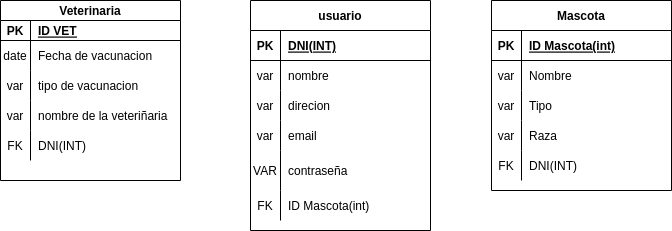

The diagram above was exported from draw.io. Its source (the exported page's mxGraphModel, read from the mxfile embedded in the PNG):
<mxGraphModel dx="803" dy="496" grid="1" gridSize="10" guides="1" tooltips="1" connect="1" arrows="1" fold="1" page="1" pageScale="1" pageWidth="827" pageHeight="1169" math="0" shadow="0">
  <root>
    <mxCell id="0" />
    <mxCell id="1" parent="0" />
    <mxCell id="ZYSicfKXTSMznfo5jwCS-27" value="Veterinaria" style="shape=table;startSize=20;container=1;collapsible=1;childLayout=tableLayout;fixedRows=1;rowLines=0;fontStyle=1;align=center;resizeLast=1;" vertex="1" parent="1">
      <mxGeometry x="40" y="150" width="180" height="180" as="geometry" />
    </mxCell>
    <mxCell id="ZYSicfKXTSMznfo5jwCS-28" value="" style="shape=tableRow;horizontal=0;startSize=0;swimlaneHead=0;swimlaneBody=0;fillColor=none;collapsible=0;dropTarget=0;points=[[0,0.5],[1,0.5]];portConstraint=eastwest;top=0;left=0;right=0;bottom=1;" vertex="1" parent="ZYSicfKXTSMznfo5jwCS-27">
      <mxGeometry y="20" width="180" height="20" as="geometry" />
    </mxCell>
    <mxCell id="ZYSicfKXTSMznfo5jwCS-29" value="PK" style="shape=partialRectangle;connectable=0;fillColor=none;top=0;left=0;bottom=0;right=0;fontStyle=1;overflow=hidden;" vertex="1" parent="ZYSicfKXTSMznfo5jwCS-28">
      <mxGeometry width="30" height="20" as="geometry">
        <mxRectangle width="30" height="20" as="alternateBounds" />
      </mxGeometry>
    </mxCell>
    <mxCell id="ZYSicfKXTSMznfo5jwCS-30" value="ID VET" style="shape=partialRectangle;connectable=0;fillColor=none;top=0;left=0;bottom=0;right=0;align=left;spacingLeft=6;fontStyle=5;overflow=hidden;" vertex="1" parent="ZYSicfKXTSMznfo5jwCS-28">
      <mxGeometry x="30" width="150" height="20" as="geometry">
        <mxRectangle width="150" height="20" as="alternateBounds" />
      </mxGeometry>
    </mxCell>
    <mxCell id="ZYSicfKXTSMznfo5jwCS-31" value="" style="shape=tableRow;horizontal=0;startSize=0;swimlaneHead=0;swimlaneBody=0;fillColor=none;collapsible=0;dropTarget=0;points=[[0,0.5],[1,0.5]];portConstraint=eastwest;top=0;left=0;right=0;bottom=0;" vertex="1" parent="ZYSicfKXTSMznfo5jwCS-27">
      <mxGeometry y="40" width="180" height="30" as="geometry" />
    </mxCell>
    <mxCell id="ZYSicfKXTSMznfo5jwCS-32" value="date" style="shape=partialRectangle;connectable=0;fillColor=none;top=0;left=0;bottom=0;right=0;editable=1;overflow=hidden;" vertex="1" parent="ZYSicfKXTSMznfo5jwCS-31">
      <mxGeometry width="30" height="30" as="geometry">
        <mxRectangle width="30" height="30" as="alternateBounds" />
      </mxGeometry>
    </mxCell>
    <mxCell id="ZYSicfKXTSMznfo5jwCS-33" value="Fecha de vacunacion" style="shape=partialRectangle;connectable=0;fillColor=none;top=0;left=0;bottom=0;right=0;align=left;spacingLeft=6;overflow=hidden;" vertex="1" parent="ZYSicfKXTSMznfo5jwCS-31">
      <mxGeometry x="30" width="150" height="30" as="geometry">
        <mxRectangle width="150" height="30" as="alternateBounds" />
      </mxGeometry>
    </mxCell>
    <mxCell id="ZYSicfKXTSMznfo5jwCS-34" value="" style="shape=tableRow;horizontal=0;startSize=0;swimlaneHead=0;swimlaneBody=0;fillColor=none;collapsible=0;dropTarget=0;points=[[0,0.5],[1,0.5]];portConstraint=eastwest;top=0;left=0;right=0;bottom=0;" vertex="1" parent="ZYSicfKXTSMznfo5jwCS-27">
      <mxGeometry y="70" width="180" height="30" as="geometry" />
    </mxCell>
    <mxCell id="ZYSicfKXTSMznfo5jwCS-35" value="var" style="shape=partialRectangle;connectable=0;fillColor=none;top=0;left=0;bottom=0;right=0;editable=1;overflow=hidden;" vertex="1" parent="ZYSicfKXTSMznfo5jwCS-34">
      <mxGeometry width="30" height="30" as="geometry">
        <mxRectangle width="30" height="30" as="alternateBounds" />
      </mxGeometry>
    </mxCell>
    <mxCell id="ZYSicfKXTSMznfo5jwCS-36" value="tipo de vacunacion" style="shape=partialRectangle;connectable=0;fillColor=none;top=0;left=0;bottom=0;right=0;align=left;spacingLeft=6;overflow=hidden;" vertex="1" parent="ZYSicfKXTSMznfo5jwCS-34">
      <mxGeometry x="30" width="150" height="30" as="geometry">
        <mxRectangle width="150" height="30" as="alternateBounds" />
      </mxGeometry>
    </mxCell>
    <mxCell id="ZYSicfKXTSMznfo5jwCS-37" value="" style="shape=tableRow;horizontal=0;startSize=0;swimlaneHead=0;swimlaneBody=0;fillColor=none;collapsible=0;dropTarget=0;points=[[0,0.5],[1,0.5]];portConstraint=eastwest;top=0;left=0;right=0;bottom=0;" vertex="1" parent="ZYSicfKXTSMznfo5jwCS-27">
      <mxGeometry y="100" width="180" height="30" as="geometry" />
    </mxCell>
    <mxCell id="ZYSicfKXTSMznfo5jwCS-38" value="var" style="shape=partialRectangle;connectable=0;fillColor=none;top=0;left=0;bottom=0;right=0;editable=1;overflow=hidden;" vertex="1" parent="ZYSicfKXTSMznfo5jwCS-37">
      <mxGeometry width="30" height="30" as="geometry">
        <mxRectangle width="30" height="30" as="alternateBounds" />
      </mxGeometry>
    </mxCell>
    <mxCell id="ZYSicfKXTSMznfo5jwCS-39" value="nombre de la veteriñaria" style="shape=partialRectangle;connectable=0;fillColor=none;top=0;left=0;bottom=0;right=0;align=left;spacingLeft=6;overflow=hidden;" vertex="1" parent="ZYSicfKXTSMznfo5jwCS-37">
      <mxGeometry x="30" width="150" height="30" as="geometry">
        <mxRectangle width="150" height="30" as="alternateBounds" />
      </mxGeometry>
    </mxCell>
    <mxCell id="ZYSicfKXTSMznfo5jwCS-66" value="" style="shape=tableRow;horizontal=0;startSize=0;swimlaneHead=0;swimlaneBody=0;fillColor=none;collapsible=0;dropTarget=0;points=[[0,0.5],[1,0.5]];portConstraint=eastwest;top=0;left=0;right=0;bottom=0;" vertex="1" parent="ZYSicfKXTSMznfo5jwCS-27">
      <mxGeometry y="130" width="180" height="30" as="geometry" />
    </mxCell>
    <mxCell id="ZYSicfKXTSMznfo5jwCS-67" value="FK" style="shape=partialRectangle;connectable=0;fillColor=none;top=0;left=0;bottom=0;right=0;editable=1;overflow=hidden;" vertex="1" parent="ZYSicfKXTSMznfo5jwCS-66">
      <mxGeometry width="30" height="30" as="geometry">
        <mxRectangle width="30" height="30" as="alternateBounds" />
      </mxGeometry>
    </mxCell>
    <mxCell id="ZYSicfKXTSMznfo5jwCS-68" value="DNI(INT)" style="shape=partialRectangle;connectable=0;fillColor=none;top=0;left=0;bottom=0;right=0;align=left;spacingLeft=6;overflow=hidden;" vertex="1" parent="ZYSicfKXTSMznfo5jwCS-66">
      <mxGeometry x="30" width="150" height="30" as="geometry">
        <mxRectangle width="150" height="30" as="alternateBounds" />
      </mxGeometry>
    </mxCell>
    <mxCell id="ZYSicfKXTSMznfo5jwCS-40" value="usuario" style="shape=table;startSize=30;container=1;collapsible=1;childLayout=tableLayout;fixedRows=1;rowLines=0;fontStyle=1;align=center;resizeLast=1;" vertex="1" parent="1">
      <mxGeometry x="290" y="150" width="180" height="230" as="geometry" />
    </mxCell>
    <mxCell id="ZYSicfKXTSMznfo5jwCS-41" value="" style="shape=tableRow;horizontal=0;startSize=0;swimlaneHead=0;swimlaneBody=0;fillColor=none;collapsible=0;dropTarget=0;points=[[0,0.5],[1,0.5]];portConstraint=eastwest;top=0;left=0;right=0;bottom=1;" vertex="1" parent="ZYSicfKXTSMznfo5jwCS-40">
      <mxGeometry y="30" width="180" height="30" as="geometry" />
    </mxCell>
    <mxCell id="ZYSicfKXTSMznfo5jwCS-42" value="PK" style="shape=partialRectangle;connectable=0;fillColor=none;top=0;left=0;bottom=0;right=0;fontStyle=1;overflow=hidden;" vertex="1" parent="ZYSicfKXTSMznfo5jwCS-41">
      <mxGeometry width="30" height="30" as="geometry">
        <mxRectangle width="30" height="30" as="alternateBounds" />
      </mxGeometry>
    </mxCell>
    <mxCell id="ZYSicfKXTSMznfo5jwCS-43" value="DNI(INT)" style="shape=partialRectangle;connectable=0;fillColor=none;top=0;left=0;bottom=0;right=0;align=left;spacingLeft=6;fontStyle=5;overflow=hidden;" vertex="1" parent="ZYSicfKXTSMznfo5jwCS-41">
      <mxGeometry x="30" width="150" height="30" as="geometry">
        <mxRectangle width="150" height="30" as="alternateBounds" />
      </mxGeometry>
    </mxCell>
    <mxCell id="ZYSicfKXTSMznfo5jwCS-44" value="" style="shape=tableRow;horizontal=0;startSize=0;swimlaneHead=0;swimlaneBody=0;fillColor=none;collapsible=0;dropTarget=0;points=[[0,0.5],[1,0.5]];portConstraint=eastwest;top=0;left=0;right=0;bottom=0;" vertex="1" parent="ZYSicfKXTSMznfo5jwCS-40">
      <mxGeometry y="60" width="180" height="30" as="geometry" />
    </mxCell>
    <mxCell id="ZYSicfKXTSMznfo5jwCS-45" value="var" style="shape=partialRectangle;connectable=0;fillColor=none;top=0;left=0;bottom=0;right=0;editable=1;overflow=hidden;" vertex="1" parent="ZYSicfKXTSMznfo5jwCS-44">
      <mxGeometry width="30" height="30" as="geometry">
        <mxRectangle width="30" height="30" as="alternateBounds" />
      </mxGeometry>
    </mxCell>
    <mxCell id="ZYSicfKXTSMznfo5jwCS-46" value="nombre" style="shape=partialRectangle;connectable=0;fillColor=none;top=0;left=0;bottom=0;right=0;align=left;spacingLeft=6;overflow=hidden;" vertex="1" parent="ZYSicfKXTSMznfo5jwCS-44">
      <mxGeometry x="30" width="150" height="30" as="geometry">
        <mxRectangle width="150" height="30" as="alternateBounds" />
      </mxGeometry>
    </mxCell>
    <mxCell id="ZYSicfKXTSMznfo5jwCS-47" value="" style="shape=tableRow;horizontal=0;startSize=0;swimlaneHead=0;swimlaneBody=0;fillColor=none;collapsible=0;dropTarget=0;points=[[0,0.5],[1,0.5]];portConstraint=eastwest;top=0;left=0;right=0;bottom=0;" vertex="1" parent="ZYSicfKXTSMznfo5jwCS-40">
      <mxGeometry y="90" width="180" height="30" as="geometry" />
    </mxCell>
    <mxCell id="ZYSicfKXTSMznfo5jwCS-48" value="var" style="shape=partialRectangle;connectable=0;fillColor=none;top=0;left=0;bottom=0;right=0;editable=1;overflow=hidden;" vertex="1" parent="ZYSicfKXTSMznfo5jwCS-47">
      <mxGeometry width="30" height="30" as="geometry">
        <mxRectangle width="30" height="30" as="alternateBounds" />
      </mxGeometry>
    </mxCell>
    <mxCell id="ZYSicfKXTSMznfo5jwCS-49" value="direcion" style="shape=partialRectangle;connectable=0;fillColor=none;top=0;left=0;bottom=0;right=0;align=left;spacingLeft=6;overflow=hidden;" vertex="1" parent="ZYSicfKXTSMznfo5jwCS-47">
      <mxGeometry x="30" width="150" height="30" as="geometry">
        <mxRectangle width="150" height="30" as="alternateBounds" />
      </mxGeometry>
    </mxCell>
    <mxCell id="ZYSicfKXTSMznfo5jwCS-50" value="" style="shape=tableRow;horizontal=0;startSize=0;swimlaneHead=0;swimlaneBody=0;fillColor=none;collapsible=0;dropTarget=0;points=[[0,0.5],[1,0.5]];portConstraint=eastwest;top=0;left=0;right=0;bottom=0;" vertex="1" parent="ZYSicfKXTSMznfo5jwCS-40">
      <mxGeometry y="120" width="180" height="30" as="geometry" />
    </mxCell>
    <mxCell id="ZYSicfKXTSMznfo5jwCS-51" value="var" style="shape=partialRectangle;connectable=0;fillColor=none;top=0;left=0;bottom=0;right=0;editable=1;overflow=hidden;" vertex="1" parent="ZYSicfKXTSMznfo5jwCS-50">
      <mxGeometry width="30" height="30" as="geometry">
        <mxRectangle width="30" height="30" as="alternateBounds" />
      </mxGeometry>
    </mxCell>
    <mxCell id="ZYSicfKXTSMznfo5jwCS-52" value="email" style="shape=partialRectangle;connectable=0;fillColor=none;top=0;left=0;bottom=0;right=0;align=left;spacingLeft=6;overflow=hidden;" vertex="1" parent="ZYSicfKXTSMznfo5jwCS-50">
      <mxGeometry x="30" width="150" height="30" as="geometry">
        <mxRectangle width="150" height="30" as="alternateBounds" />
      </mxGeometry>
    </mxCell>
    <mxCell id="ZYSicfKXTSMznfo5jwCS-69" value="" style="shape=tableRow;horizontal=0;startSize=0;swimlaneHead=0;swimlaneBody=0;fillColor=none;collapsible=0;dropTarget=0;points=[[0,0.5],[1,0.5]];portConstraint=eastwest;top=0;left=0;right=0;bottom=0;" vertex="1" parent="ZYSicfKXTSMznfo5jwCS-40">
      <mxGeometry y="150" width="180" height="40" as="geometry" />
    </mxCell>
    <mxCell id="ZYSicfKXTSMznfo5jwCS-70" value="VAR" style="shape=partialRectangle;connectable=0;fillColor=none;top=0;left=0;bottom=0;right=0;editable=1;overflow=hidden;" vertex="1" parent="ZYSicfKXTSMznfo5jwCS-69">
      <mxGeometry width="30" height="40" as="geometry">
        <mxRectangle width="30" height="40" as="alternateBounds" />
      </mxGeometry>
    </mxCell>
    <mxCell id="ZYSicfKXTSMznfo5jwCS-71" value="contraseña" style="shape=partialRectangle;connectable=0;fillColor=none;top=0;left=0;bottom=0;right=0;align=left;spacingLeft=6;overflow=hidden;" vertex="1" parent="ZYSicfKXTSMznfo5jwCS-69">
      <mxGeometry x="30" width="150" height="40" as="geometry">
        <mxRectangle width="150" height="40" as="alternateBounds" />
      </mxGeometry>
    </mxCell>
    <mxCell id="ZYSicfKXTSMznfo5jwCS-72" value="" style="shape=tableRow;horizontal=0;startSize=0;swimlaneHead=0;swimlaneBody=0;fillColor=none;collapsible=0;dropTarget=0;points=[[0,0.5],[1,0.5]];portConstraint=eastwest;top=0;left=0;right=0;bottom=0;" vertex="1" parent="ZYSicfKXTSMznfo5jwCS-40">
      <mxGeometry y="190" width="180" height="30" as="geometry" />
    </mxCell>
    <mxCell id="ZYSicfKXTSMznfo5jwCS-73" value="FK" style="shape=partialRectangle;connectable=0;fillColor=none;top=0;left=0;bottom=0;right=0;editable=1;overflow=hidden;" vertex="1" parent="ZYSicfKXTSMznfo5jwCS-72">
      <mxGeometry width="30" height="30" as="geometry">
        <mxRectangle width="30" height="30" as="alternateBounds" />
      </mxGeometry>
    </mxCell>
    <mxCell id="ZYSicfKXTSMznfo5jwCS-74" value="ID Mascota(int)" style="shape=partialRectangle;connectable=0;fillColor=none;top=0;left=0;bottom=0;right=0;align=left;spacingLeft=6;overflow=hidden;" vertex="1" parent="ZYSicfKXTSMznfo5jwCS-72">
      <mxGeometry x="30" width="150" height="30" as="geometry">
        <mxRectangle width="150" height="30" as="alternateBounds" />
      </mxGeometry>
    </mxCell>
    <mxCell id="ZYSicfKXTSMznfo5jwCS-53" value="Mascota" style="shape=table;startSize=30;container=1;collapsible=1;childLayout=tableLayout;fixedRows=1;rowLines=0;fontStyle=1;align=center;resizeLast=1;" vertex="1" parent="1">
      <mxGeometry x="531" y="150" width="180" height="190" as="geometry" />
    </mxCell>
    <mxCell id="ZYSicfKXTSMznfo5jwCS-54" value="" style="shape=tableRow;horizontal=0;startSize=0;swimlaneHead=0;swimlaneBody=0;fillColor=none;collapsible=0;dropTarget=0;points=[[0,0.5],[1,0.5]];portConstraint=eastwest;top=0;left=0;right=0;bottom=1;" vertex="1" parent="ZYSicfKXTSMznfo5jwCS-53">
      <mxGeometry y="30" width="180" height="30" as="geometry" />
    </mxCell>
    <mxCell id="ZYSicfKXTSMznfo5jwCS-55" value="PK" style="shape=partialRectangle;connectable=0;fillColor=none;top=0;left=0;bottom=0;right=0;fontStyle=1;overflow=hidden;" vertex="1" parent="ZYSicfKXTSMznfo5jwCS-54">
      <mxGeometry width="30" height="30" as="geometry">
        <mxRectangle width="30" height="30" as="alternateBounds" />
      </mxGeometry>
    </mxCell>
    <mxCell id="ZYSicfKXTSMznfo5jwCS-56" value="ID Mascota(int)" style="shape=partialRectangle;connectable=0;fillColor=none;top=0;left=0;bottom=0;right=0;align=left;spacingLeft=6;fontStyle=5;overflow=hidden;" vertex="1" parent="ZYSicfKXTSMznfo5jwCS-54">
      <mxGeometry x="30" width="150" height="30" as="geometry">
        <mxRectangle width="150" height="30" as="alternateBounds" />
      </mxGeometry>
    </mxCell>
    <mxCell id="ZYSicfKXTSMznfo5jwCS-57" value="" style="shape=tableRow;horizontal=0;startSize=0;swimlaneHead=0;swimlaneBody=0;fillColor=none;collapsible=0;dropTarget=0;points=[[0,0.5],[1,0.5]];portConstraint=eastwest;top=0;left=0;right=0;bottom=0;" vertex="1" parent="ZYSicfKXTSMznfo5jwCS-53">
      <mxGeometry y="60" width="180" height="30" as="geometry" />
    </mxCell>
    <mxCell id="ZYSicfKXTSMznfo5jwCS-58" value="var" style="shape=partialRectangle;connectable=0;fillColor=none;top=0;left=0;bottom=0;right=0;editable=1;overflow=hidden;" vertex="1" parent="ZYSicfKXTSMznfo5jwCS-57">
      <mxGeometry width="30" height="30" as="geometry">
        <mxRectangle width="30" height="30" as="alternateBounds" />
      </mxGeometry>
    </mxCell>
    <mxCell id="ZYSicfKXTSMznfo5jwCS-59" value="Nombre" style="shape=partialRectangle;connectable=0;fillColor=none;top=0;left=0;bottom=0;right=0;align=left;spacingLeft=6;overflow=hidden;" vertex="1" parent="ZYSicfKXTSMznfo5jwCS-57">
      <mxGeometry x="30" width="150" height="30" as="geometry">
        <mxRectangle width="150" height="30" as="alternateBounds" />
      </mxGeometry>
    </mxCell>
    <mxCell id="ZYSicfKXTSMznfo5jwCS-60" value="" style="shape=tableRow;horizontal=0;startSize=0;swimlaneHead=0;swimlaneBody=0;fillColor=none;collapsible=0;dropTarget=0;points=[[0,0.5],[1,0.5]];portConstraint=eastwest;top=0;left=0;right=0;bottom=0;" vertex="1" parent="ZYSicfKXTSMznfo5jwCS-53">
      <mxGeometry y="90" width="180" height="30" as="geometry" />
    </mxCell>
    <mxCell id="ZYSicfKXTSMznfo5jwCS-61" value="var" style="shape=partialRectangle;connectable=0;fillColor=none;top=0;left=0;bottom=0;right=0;editable=1;overflow=hidden;" vertex="1" parent="ZYSicfKXTSMznfo5jwCS-60">
      <mxGeometry width="30" height="30" as="geometry">
        <mxRectangle width="30" height="30" as="alternateBounds" />
      </mxGeometry>
    </mxCell>
    <mxCell id="ZYSicfKXTSMznfo5jwCS-62" value="Tipo" style="shape=partialRectangle;connectable=0;fillColor=none;top=0;left=0;bottom=0;right=0;align=left;spacingLeft=6;overflow=hidden;" vertex="1" parent="ZYSicfKXTSMznfo5jwCS-60">
      <mxGeometry x="30" width="150" height="30" as="geometry">
        <mxRectangle width="150" height="30" as="alternateBounds" />
      </mxGeometry>
    </mxCell>
    <mxCell id="ZYSicfKXTSMznfo5jwCS-63" value="" style="shape=tableRow;horizontal=0;startSize=0;swimlaneHead=0;swimlaneBody=0;fillColor=none;collapsible=0;dropTarget=0;points=[[0,0.5],[1,0.5]];portConstraint=eastwest;top=0;left=0;right=0;bottom=0;" vertex="1" parent="ZYSicfKXTSMznfo5jwCS-53">
      <mxGeometry y="120" width="180" height="30" as="geometry" />
    </mxCell>
    <mxCell id="ZYSicfKXTSMznfo5jwCS-64" value="var" style="shape=partialRectangle;connectable=0;fillColor=none;top=0;left=0;bottom=0;right=0;editable=1;overflow=hidden;" vertex="1" parent="ZYSicfKXTSMznfo5jwCS-63">
      <mxGeometry width="30" height="30" as="geometry">
        <mxRectangle width="30" height="30" as="alternateBounds" />
      </mxGeometry>
    </mxCell>
    <mxCell id="ZYSicfKXTSMznfo5jwCS-65" value="Raza" style="shape=partialRectangle;connectable=0;fillColor=none;top=0;left=0;bottom=0;right=0;align=left;spacingLeft=6;overflow=hidden;" vertex="1" parent="ZYSicfKXTSMznfo5jwCS-63">
      <mxGeometry x="30" width="150" height="30" as="geometry">
        <mxRectangle width="150" height="30" as="alternateBounds" />
      </mxGeometry>
    </mxCell>
    <mxCell id="ZYSicfKXTSMznfo5jwCS-75" value="" style="shape=tableRow;horizontal=0;startSize=0;swimlaneHead=0;swimlaneBody=0;fillColor=none;collapsible=0;dropTarget=0;points=[[0,0.5],[1,0.5]];portConstraint=eastwest;top=0;left=0;right=0;bottom=0;" vertex="1" parent="ZYSicfKXTSMznfo5jwCS-53">
      <mxGeometry y="150" width="180" height="30" as="geometry" />
    </mxCell>
    <mxCell id="ZYSicfKXTSMznfo5jwCS-76" value="FK" style="shape=partialRectangle;connectable=0;fillColor=none;top=0;left=0;bottom=0;right=0;editable=1;overflow=hidden;" vertex="1" parent="ZYSicfKXTSMznfo5jwCS-75">
      <mxGeometry width="30" height="30" as="geometry">
        <mxRectangle width="30" height="30" as="alternateBounds" />
      </mxGeometry>
    </mxCell>
    <mxCell id="ZYSicfKXTSMznfo5jwCS-77" value="DNI(INT)" style="shape=partialRectangle;connectable=0;fillColor=none;top=0;left=0;bottom=0;right=0;align=left;spacingLeft=6;overflow=hidden;" vertex="1" parent="ZYSicfKXTSMznfo5jwCS-75">
      <mxGeometry x="30" width="150" height="30" as="geometry">
        <mxRectangle width="150" height="30" as="alternateBounds" />
      </mxGeometry>
    </mxCell>
  </root>
</mxGraphModel>